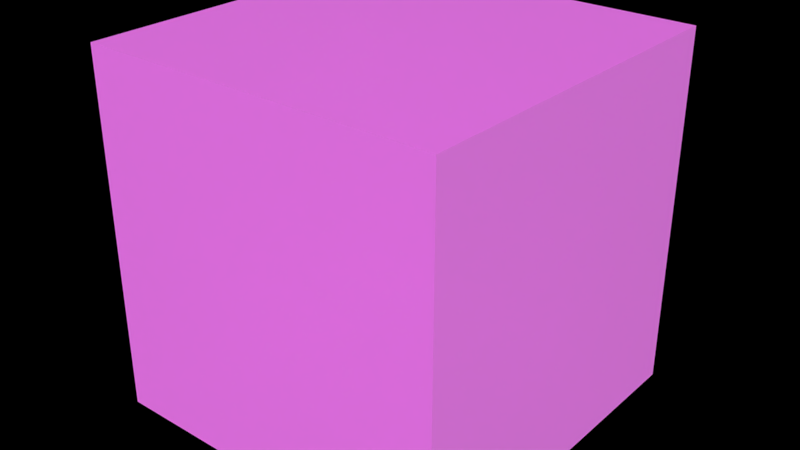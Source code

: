 # Source: Emitter_Overhead_Main.blend  (saved by Blender 2.80.75; exported with 4.5.12 LTS)
import bpy
from mathutils import Matrix  # noqa: F401  (used for matrix-valued properties, if any)

bpy.ops.wm.read_factory_settings(use_empty=True)
scene = bpy.context.scene
scene.name = 'Scene'

# ---- images (referenced by path relative to the original .blend; pixels are not part of the script)
import os
ASSET_DIR = os.environ.get("B2B_ASSET_DIR", "")  # directory of the original .blend (textures are referenced by path, not embedded)
HERE = os.path.dirname(os.path.abspath(__file__))  # packed textures are extracted next to this script under _unpacked/

def load_image(name, relpath, width, height, colorspace="sRGB"):
    """Load a texture the original file referenced (path relative to the .blend, or extracted next to this script)."""
    p = next((c for c in (os.path.join(HERE, relpath), os.path.join(ASSET_DIR, relpath)) if relpath and os.path.exists(c)), "")
    if p:
        img = bpy.data.images.load(p, check_existing=True)
        img.name = name
    else:  # same state as the original file: an image datablock whose file is absent (Cycles renders it pink)
        img = bpy.data.images.new(name, width, height)
        img.source = "FILE"
        img.filepath = "//" + (relpath or name)
    img.colorspace_settings.name = colorspace
    return img
img_emitter_overhead_main_jpg = load_image('Emitter Overhead Main.jpg', 'Emitter Overhead Main.jpg', 1024, 1024, 'sRGB')

# ---- materials (node trees are filled in below, after node groups)
mat_emitter_overhead_main = bpy.data.materials.new('Emitter Overhead Main')
mat_emitter_overhead_main.surface_render_method = 'BLENDED'
mat_emitter_overhead_main.blend_method = 'BLEND'
mat_emitter_overhead_main.alpha_threshold = 0.0
mat_emitter_overhead_main.use_transparent_shadow = False
mat_emitter_overhead_main.preview_render_type = 'CUBE'
mat_emitter_overhead_main.diffuse_color = (0.5647, 0.5647, 0.5647, 1.0)
mat_emitter_overhead_main.roughness = 0.5

# ---- material node trees
mat_emitter_overhead_main.use_nodes = True; mat_emitter_overhead_main.node_tree.nodes.clear()
_N = mat_emitter_overhead_main.node_tree.nodes; _L = mat_emitter_overhead_main.node_tree.links
n0 = _N.new('ShaderNodeOutputMaterial'); n0.name = 'Material Output'; n0.location = (500, 300)
n1 = _N.new('ShaderNodeBsdfPrincipled'); n1.name = 'Principled BSDF'; n1.location = (200, 300)
n1.distribution = 'GGX'
n1.subsurface_method = 'BURLEY'
n1.inputs[3].default_value = 1.45
n1.inputs[4].default_value = 0.9
n1.inputs[18].default_value = 0.2
n1.inputs[27].default_value = (0.1426, 0.1426, 0.1426, 1.0)
n1.inputs[28].default_value = 1.0
n2 = _N.new('ShaderNodeTexCoord'); n2.name = 'Texture Coordinate'; n2.location = (-700, 300)
n3 = _N.new('ShaderNodeMapping'); n3.name = 'Mapping'; n3.location = (-500, 300)
n3.vector_type = 'TEXTURE'
n4 = _N.new('ShaderNodeTexImage'); n4.name = 'Image Texture'; n4.location = (-100, 300)
n4.image = img_emitter_overhead_main_jpg
n4.projection = 'BOX'
_L.new(n2.outputs[3], n3.inputs[0])
_L.new(n1.outputs[0], n0.inputs[0])
_L.new(n3.outputs[0], n4.inputs[0])
_L.new(n4.outputs[0], n1.inputs[0])
n0.is_active_output = True

# ---- world
world_world = bpy.data.worlds.new('World'); scene.world = world_world
world_world.color = (0.0, 0.0, 0.0)
world_world.use_sun_shadow = False
world_world.sun_shadow_jitter_overblur = 0.0
world_world.cycles.sampling_method = 'MANUAL'

# ---- meshes
me_emitter_overhead_main = bpy.data.meshes.new('Emitter Overhead Main')
me_emitter_overhead_main.from_pydata([(-3.0, -3.0, -3.0), (-3.0, -3.0, 3.0), (-3.0, 3.0, -3.0), (-3.0, 3.0, 3.0), (3.0, -3.0, -3.0), (3.0, -3.0, 3.0), (3.0, 3.0, -3.0), (3.0, 3.0, 3.0)], [], [(0, 1, 3, 2), (2, 3, 7, 6), (6, 7, 5, 4), (4, 5, 1, 0), (2, 6, 4, 0), (7, 3, 1, 5)])
me_emitter_overhead_main.materials.append(mat_emitter_overhead_main)
me_emitter_overhead_main.use_remesh_preserve_volume = False
me_emitter_overhead_main.use_remesh_preserve_attributes = False
me_emitter_overhead_main.use_mirror_vertex_groups = False
me_emitter_overhead_main.update()

# ---- objects
ob_emitter_overhead_main = bpy.data.objects.new('Emitter Overhead Main', me_emitter_overhead_main)

# ---- transforms, parenting, visibility, modifiers, constraints
ob_emitter_overhead_main.location = (0.0, 0.0, 0.0)
ob_emitter_overhead_main.lineart.crease_threshold = 0.0

# ---- collection membership
scene.collection.objects.link(ob_emitter_overhead_main)

# ---- scene / render settings (as saved in the file)
scene.frame_start = 1; scene.frame_end = 250; scene.frame_set(2)
scene.render.engine = 'BLENDER_EEVEE_NEXT'
scene.render.image_settings.color_depth = '16'
scene.render.resolution_percentage = 50
scene.render.dither_intensity = 0.0
scene.render.film_transparent = True
scene.render.use_compositing = False
scene.render.use_sequencer = False
scene.render.use_stamp_time = False
scene.render.use_stamp_date = False
scene.render.use_stamp_frame = False
scene.render.use_stamp_camera = False
scene.render.use_stamp_scene = False
scene.render.use_stamp_filename = False
scene.render.use_stamp_render_time = False
scene.cycles.use_denoising = False
scene.cycles.samples = 128
scene.cycles.sampling_pattern = 'TABULATED_SOBOL'
scene.cycles.use_adaptive_sampling = False
scene.cycles.use_light_tree = False
scene.cycles.blur_glossy = 0.0
scene.cycles.sample_clamp_indirect = 0.0
scene.view_settings.view_transform = 'Standard'
scene.unit_settings.scale_length = 0.0254
bpy.context.view_layer.update()

# ---- added for rendering (the .blend has no active camera and no usable light): camera, sun
cam_auto = bpy.data.cameras.new('AutoCamera')
cam_auto.lens = 50.0
cam_auto.sensor_width = 36.0
cam_auto.clip_end = 1000.0
ob_auto_camera = bpy.data.objects.new('AutoCamera', cam_auto)
scene.collection.objects.link(ob_auto_camera)
ob_auto_camera.location = (9.61522, -11.5383, 7.69217)
ob_auto_camera.rotation_euler = (1.09748, -7.21219e-08, 0.694738)
scene.camera = ob_auto_camera
light_auto_sun = bpy.data.lights.new('AutoSun', 'SUN')
light_auto_sun.energy = 3.0
light_auto_sun.angle = 0.0523599
ob_auto_sun = bpy.data.objects.new('AutoSun', light_auto_sun)
scene.collection.objects.link(ob_auto_sun)
ob_auto_sun.rotation_euler = (0.872665, 0.174533, 0.523599)
bpy.context.view_layer.update()
